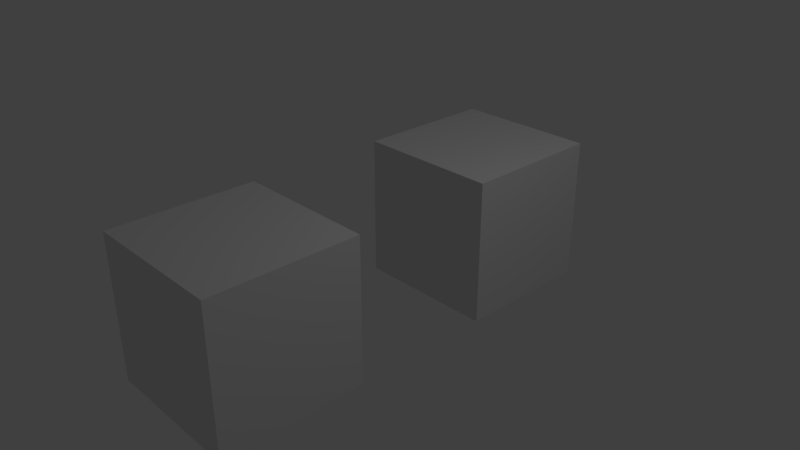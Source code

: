 # Source: logic_set_property.blend  (saved by Blender 2.93.20; exported with 4.5.12 LTS)
import bpy
from mathutils import Matrix  # noqa: F401  (used for matrix-valued properties, if any)

bpy.ops.wm.read_factory_settings(use_empty=True)
scene = bpy.context.scene
scene.name = 'Scene'

# ---- collections
col_collection_1 = bpy.data.collections.new('Collection 1'); scene.collection.children.link(col_collection_1)

# ---- materials (node trees are filled in below, after node groups)
mat_material = bpy.data.materials.new('Material')
mat_material.alpha_threshold = 0.0
mat_material.use_transparent_shadow = False
mat_material.roughness = 0.5
mat_material.line_color = (0.0, 0.0, 0.0, 1.0)

# ---- material node trees
mat_material.use_nodes = True; mat_material.node_tree.nodes.clear()
_N = mat_material.node_tree.nodes; _L = mat_material.node_tree.links
n0 = _N.new('ShaderNodeOutputMaterial'); n0.name = 'Material Output'; n0.location = (300, 300)
n1 = _N.new('ShaderNodeBsdfDiffuse'); n1.name = 'Diffuse BSDF'; n1.location = (10, 300)
_L.new(n1.outputs[0], n0.inputs[0])
n0.is_active_output = True

# ---- world
world_world = bpy.data.worlds.new('World'); scene.world = world_world
world_world.use_nodes = True; world_world.node_tree.nodes.clear()
_N = world_world.node_tree.nodes; _L = world_world.node_tree.links
n0 = _N.new('ShaderNodeOutputWorld'); n0.name = 'World Output'; n0.location = (300, 300)
n1 = _N.new('ShaderNodeBackground'); n1.name = 'Background'; n1.location = (10, 300)
n1.inputs[0].default_value = (0.05088, 0.05088, 0.05088, 1.0)
_L.new(n1.outputs[0], n0.inputs[0])
n0.is_active_output = True
world_world.color = (0.05088, 0.05088, 0.05088)
world_world.use_sun_shadow = False
world_world.sun_shadow_jitter_overblur = 0.0
world_world.cycles.sampling_method = 'MANUAL'

# ---- cameras
cam_camera = bpy.data.cameras.new('Camera')
cam_camera.clip_end = 100.0
cam_camera.lens = 35.0
cam_camera.sensor_width = 32.0
cam_camera.sensor_height = 18.0
cam_camera.ortho_scale = 7.314
cam_camera.dof.focus_distance = 0.0
cam_camera.dof.aperture_fstop = 128.0

# ---- lights
light_lamp = bpy.data.lights.new('Lamp', 'POINT')
light_lamp.transmission_factor = 0.0
light_lamp.cutoff_distance = 30.0
light_lamp.energy = 100.0
light_lamp.shadow_buffer_clip_start = 1.001
light_lamp.shadow_soft_size = 0.1
light_lamp.shadow_maximum_resolution = 0.006
light_lamp.use_absolute_resolution = True

# ---- meshes
me_cube = bpy.data.meshes.new('Cube')
me_cube.from_pydata([(1.0, 1.0, -1.0), (1.0, -1.0, -1.0), (-1.0, -1.0, -1.0), (-1.0, 1.0, -1.0), (1.0, 1.0, 1.0), (1.0, -1.0, 1.0), (-1.0, -1.0, 1.0), (-1.0, 1.0, 1.0)], [], [(0, 1, 2, 3), (4, 7, 6, 5), (0, 4, 5, 1), (1, 5, 6, 2), (2, 6, 7, 3), (4, 0, 3, 7)])
me_cube.materials.append(mat_material)
me_cube.use_remesh_preserve_volume = False
me_cube.use_remesh_preserve_attributes = False
me_cube.use_mirror_vertex_groups = False
me_cube.update()

# ---- objects
ob_cube_001 = bpy.data.objects.new('Cube.001', me_cube)
ob_cube = bpy.data.objects.new('Cube', me_cube)
ob_lamp = bpy.data.objects.new('Lamp', light_lamp)
ob_camera = bpy.data.objects.new('Camera', cam_camera)

# ---- transforms, parenting, visibility, modifiers, constraints
ob_cube_001.location = (0.0, 2.0, 0.0)
ob_cube_001.lock_rotations_4d = False
ob_cube_001.empty_display_type = 'ARROWS'
ob_cube_001.lineart.crease_threshold = 0.0
ob_cube.location = (0.0, -2.0, 0.0)
ob_cube.lock_rotations_4d = False
ob_cube.empty_display_type = 'ARROWS'
ob_cube.lineart.crease_threshold = 0.0
ob_lamp.location = (4.076, 1.005, 5.904)
ob_lamp.rotation_euler = (0.6503, 0.05522, 1.866)
ob_lamp.lock_rotations_4d = False
ob_lamp.empty_display_type = 'ARROWS'
ob_lamp.color = (0.0, 0.0, 0.0, 0.0)
ob_lamp.lineart.crease_threshold = 0.0
ob_camera.location = (7.481, -6.508, 5.344)
ob_camera.rotation_euler = (1.109, 0.0, 0.8149)
ob_camera.lock_rotations_4d = False
ob_camera.empty_display_type = 'ARROWS'
ob_camera.color = (0.0, 0.0, 0.0, 0.0)
ob_camera.display_type = 'WIRE'
ob_camera.lineart.crease_threshold = 0.0

# ---- collection membership
col_collection_1.objects.link(ob_cube_001)
col_collection_1.objects.link(ob_cube)
col_collection_1.objects.link(ob_lamp)
col_collection_1.objects.link(ob_camera)

# ---- scene / render settings (as saved in the file)
scene.camera = ob_camera
scene.frame_start = 1; scene.frame_end = 250; scene.frame_set(1)
scene.render.engine = 'BLENDER_EEVEE_NEXT'
scene.render.resolution_percentage = 50
scene.render.dither_intensity = 0.0
scene.render.motion_blur_shutter = 1.0
scene.cycles.use_denoising = False
scene.cycles.samples = 128
scene.cycles.sampling_pattern = 'TABULATED_SOBOL'
scene.cycles.use_adaptive_sampling = False
scene.cycles.use_light_tree = False
scene.view_settings.view_transform = 'Standard'
bpy.context.view_layer.update()
